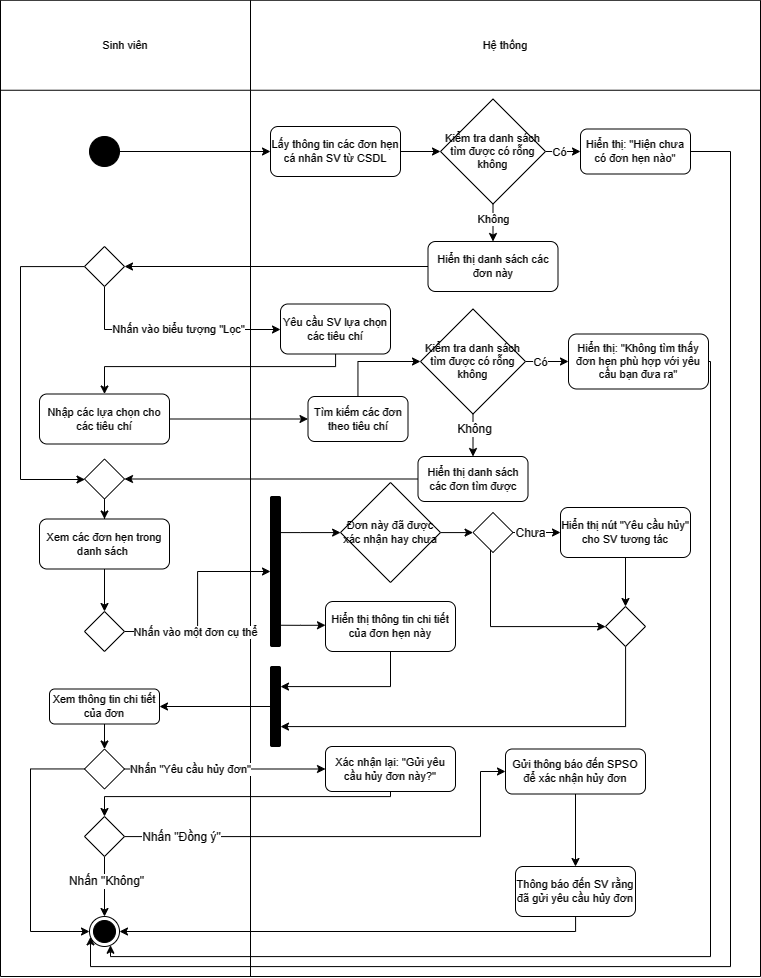

The diagram above was exported from draw.io. Its source (the exported page's mxGraphModel, read from the mxfile embedded in the PNG):
<mxGraphModel dx="602" dy="835" grid="1" gridSize="10" guides="1" tooltips="1" connect="1" arrows="1" fold="1" page="1" pageScale="1" pageWidth="827" pageHeight="1169" math="0" shadow="0">
  <root>
    <mxCell id="0" />
    <mxCell id="1" parent="0" />
    <mxCell id="2" value="" style="shape=table;startSize=0;container=1;collapsible=0;childLayout=tableLayout;fontSize=11;" vertex="1" parent="1">
      <mxGeometry x="1500" y="123.75" width="760" height="976.25" as="geometry" />
    </mxCell>
    <mxCell id="3" value="" style="shape=tableRow;horizontal=0;startSize=0;swimlaneHead=0;swimlaneBody=0;strokeColor=inherit;top=0;left=0;bottom=0;right=0;collapsible=0;dropTarget=0;fillColor=none;points=[[0,0.5],[1,0.5]];portConstraint=eastwest;fontSize=11;" vertex="1" parent="2">
      <mxGeometry width="760" height="90" as="geometry" />
    </mxCell>
    <mxCell id="4" value="Sinh viên" style="shape=partialRectangle;html=1;whiteSpace=wrap;connectable=0;strokeColor=inherit;overflow=hidden;fillColor=none;top=0;left=0;bottom=0;right=0;pointerEvents=1;fontSize=11;" vertex="1" parent="3">
      <mxGeometry width="250" height="90" as="geometry">
        <mxRectangle width="250" height="90" as="alternateBounds" />
      </mxGeometry>
    </mxCell>
    <mxCell id="5" value="Hệ thống" style="shape=partialRectangle;html=1;whiteSpace=wrap;connectable=0;strokeColor=inherit;overflow=hidden;fillColor=none;top=0;left=0;bottom=0;right=0;pointerEvents=1;fontSize=11;" vertex="1" parent="3">
      <mxGeometry x="250" width="510" height="90" as="geometry">
        <mxRectangle width="510" height="90" as="alternateBounds" />
      </mxGeometry>
    </mxCell>
    <mxCell id="6" value="" style="shape=tableRow;horizontal=0;startSize=0;swimlaneHead=0;swimlaneBody=0;strokeColor=inherit;top=0;left=0;bottom=0;right=0;collapsible=0;dropTarget=0;fillColor=none;points=[[0,0.5],[1,0.5]];portConstraint=eastwest;fontSize=11;" vertex="1" parent="2">
      <mxGeometry y="90" width="760" height="886" as="geometry" />
    </mxCell>
    <mxCell id="7" value="" style="shape=partialRectangle;html=1;whiteSpace=wrap;connectable=0;strokeColor=inherit;overflow=hidden;fillColor=none;top=0;left=0;bottom=0;right=0;pointerEvents=1;fontSize=11;" vertex="1" parent="6">
      <mxGeometry width="250" height="886" as="geometry">
        <mxRectangle width="250" height="886" as="alternateBounds" />
      </mxGeometry>
    </mxCell>
    <mxCell id="8" value="" style="shape=partialRectangle;html=1;whiteSpace=wrap;connectable=0;strokeColor=inherit;overflow=hidden;fillColor=none;top=0;left=0;bottom=0;right=0;pointerEvents=1;fontSize=11;" vertex="1" parent="6">
      <mxGeometry x="250" width="510" height="886" as="geometry">
        <mxRectangle width="510" height="886" as="alternateBounds" />
      </mxGeometry>
    </mxCell>
    <mxCell id="9" style="edgeStyle=orthogonalEdgeStyle;rounded=0;orthogonalLoop=1;jettySize=auto;html=1;exitX=1;exitY=0.5;exitDx=0;exitDy=0;entryX=0;entryY=0.5;entryDx=0;entryDy=0;fontFamily=Helvetica;fontSize=11;fontColor=default;" edge="1" source="10" target="15" parent="1">
      <mxGeometry relative="1" as="geometry" />
    </mxCell>
    <mxCell id="10" value="" style="ellipse;fillColor=strokeColor;html=1;fontSize=11;" vertex="1" parent="1">
      <mxGeometry x="1589" y="260" width="30" height="30" as="geometry" />
    </mxCell>
    <mxCell id="11" value="" style="ellipse;html=1;shape=endState;fillColor=strokeColor;fontSize=11;" vertex="1" parent="1">
      <mxGeometry x="1589" y="1040" width="30" height="30" as="geometry" />
    </mxCell>
    <mxCell id="12" style="edgeStyle=orthogonalEdgeStyle;rounded=0;orthogonalLoop=1;jettySize=auto;html=1;fontFamily=Helvetica;fontSize=11;fontColor=default;" edge="1" source="60" target="17" parent="1">
      <mxGeometry relative="1" as="geometry">
        <mxPoint x="760.04347826087" y="229.97515527950293" as="sourcePoint" />
        <Array as="points">
          <mxPoint x="1993" y="415" />
          <mxPoint x="1993" y="415" />
        </Array>
      </mxGeometry>
    </mxCell>
    <mxCell id="13" value="Không" style="edgeLabel;html=1;align=center;verticalAlign=middle;resizable=0;points=[];fontSize=11;fontFamily=Helvetica;fontColor=default;" connectable="0" vertex="1" parent="12">
      <mxGeometry x="0.2085" relative="1" as="geometry">
        <mxPoint y="-7" as="offset" />
      </mxGeometry>
    </mxCell>
    <mxCell id="14" style="edgeStyle=orthogonalEdgeStyle;rounded=0;orthogonalLoop=1;jettySize=auto;html=1;fontFamily=Helvetica;fontSize=11;fontColor=default;" edge="1" source="15" target="60" parent="1">
      <mxGeometry relative="1" as="geometry">
        <mxPoint x="690" y="190" as="targetPoint" />
      </mxGeometry>
    </mxCell>
    <mxCell id="15" value="Lấy thông tin các đơn hẹn cá nhân SV từ CSDL" style="rounded=1;whiteSpace=wrap;html=1;fontSize=11;" vertex="1" parent="1">
      <mxGeometry x="1770" y="250" width="130" height="50" as="geometry" />
    </mxCell>
    <mxCell id="16" style="edgeStyle=orthogonalEdgeStyle;rounded=0;orthogonalLoop=1;jettySize=auto;html=1;fontFamily=Helvetica;fontSize=12;fontColor=default;" edge="1" source="17" target="52" parent="1">
      <mxGeometry relative="1" as="geometry" />
    </mxCell>
    <mxCell id="17" value="Hiển thị danh sách các đơn này" style="rounded=1;whiteSpace=wrap;html=1;fontSize=11;" vertex="1" parent="1">
      <mxGeometry x="1927.5" y="365" width="130" height="50" as="geometry" />
    </mxCell>
    <mxCell id="18" style="edgeStyle=orthogonalEdgeStyle;rounded=0;orthogonalLoop=1;jettySize=auto;html=1;fontFamily=Helvetica;fontSize=12;fontColor=default;" edge="1" source="19" target="69" parent="1">
      <mxGeometry relative="1" as="geometry">
        <Array as="points">
          <mxPoint x="1890" y="810" />
        </Array>
      </mxGeometry>
    </mxCell>
    <mxCell id="19" value="Hiển thị thông tin chi tiết của đơn hẹn này" style="rounded=1;whiteSpace=wrap;html=1;fontSize=11;" vertex="1" parent="1">
      <mxGeometry x="1825" y="725" width="130" height="50" as="geometry" />
    </mxCell>
    <mxCell id="20" style="edgeStyle=orthogonalEdgeStyle;rounded=0;orthogonalLoop=1;jettySize=auto;html=1;fontFamily=Helvetica;fontSize=12;fontColor=default;" edge="1" source="21" target="78" parent="1">
      <mxGeometry relative="1" as="geometry" />
    </mxCell>
    <mxCell id="21" value="Hiển thị nút &quot;Yêu cầu hủy&quot; cho SV tương tác" style="rounded=1;whiteSpace=wrap;html=1;fontSize=11;" vertex="1" parent="1">
      <mxGeometry x="2060" y="631" width="130" height="50" as="geometry" />
    </mxCell>
    <mxCell id="22" style="edgeStyle=orthogonalEdgeStyle;rounded=0;orthogonalLoop=1;jettySize=auto;html=1;fontFamily=Helvetica;fontSize=12;fontColor=default;" edge="1" source="23" target="82" parent="1">
      <mxGeometry relative="1" as="geometry">
        <Array as="points">
          <mxPoint x="1890" y="920" />
          <mxPoint x="1604" y="920" />
        </Array>
      </mxGeometry>
    </mxCell>
    <mxCell id="23" value="Xác nhận lại: &quot;Gửi yêu cầu hủy đơn này?&quot;" style="rounded=1;whiteSpace=wrap;html=1;fontSize=11;" vertex="1" parent="1">
      <mxGeometry x="1825" y="870" width="130" height="45" as="geometry" />
    </mxCell>
    <mxCell id="24" style="edgeStyle=orthogonalEdgeStyle;rounded=0;orthogonalLoop=1;jettySize=auto;html=1;fontFamily=Helvetica;fontSize=11;fontColor=default;" edge="1" source="25" target="28" parent="1">
      <mxGeometry relative="1" as="geometry" />
    </mxCell>
    <mxCell id="25" value="Gửi thông báo đến SPSO để xác nhận hủy đơn" style="rounded=1;whiteSpace=wrap;html=1;fontSize=11;" vertex="1" parent="1">
      <mxGeometry x="2005" y="872.5" width="140" height="45" as="geometry" />
    </mxCell>
    <mxCell id="26" style="edgeStyle=orthogonalEdgeStyle;rounded=0;orthogonalLoop=1;jettySize=auto;html=1;fontFamily=Helvetica;fontSize=11;fontColor=default;" edge="1" source="82" target="11" parent="1">
      <mxGeometry relative="1" as="geometry" />
    </mxCell>
    <mxCell id="27" value="Nhấn &quot;Không&quot;" style="edgeLabel;html=1;align=center;verticalAlign=middle;resizable=0;points=[];fontSize=12;fontFamily=Helvetica;fontColor=default;" connectable="0" vertex="1" parent="26">
      <mxGeometry x="-0.2282" y="1" relative="1" as="geometry">
        <mxPoint as="offset" />
      </mxGeometry>
    </mxCell>
    <mxCell id="28" value="Thông báo đến SV rằng đã gửi yêu cầu hủy đơn" style="rounded=1;whiteSpace=wrap;html=1;fontSize=11;" vertex="1" parent="1">
      <mxGeometry x="2015" y="990" width="120" height="50" as="geometry" />
    </mxCell>
    <mxCell id="29" style="edgeStyle=orthogonalEdgeStyle;rounded=0;orthogonalLoop=1;jettySize=auto;html=1;fontFamily=Helvetica;fontSize=11;fontColor=default;" edge="1" source="30" target="46" parent="1">
      <mxGeometry relative="1" as="geometry">
        <Array as="points">
          <mxPoint x="1835" y="490" />
          <mxPoint x="1604" y="490" />
        </Array>
      </mxGeometry>
    </mxCell>
    <mxCell id="30" value="Yêu cầu SV lựa chọn các tiêu chí" style="rounded=1;whiteSpace=wrap;html=1;fontSize=11;" vertex="1" parent="1">
      <mxGeometry x="1780" y="427.5" width="110" height="50" as="geometry" />
    </mxCell>
    <mxCell id="31" style="edgeStyle=orthogonalEdgeStyle;rounded=0;orthogonalLoop=1;jettySize=auto;html=1;fontFamily=Helvetica;fontSize=11;fontColor=default;" edge="1" source="32" target="57" parent="1">
      <mxGeometry relative="1" as="geometry">
        <Array as="points">
          <mxPoint x="1858" y="485" />
        </Array>
      </mxGeometry>
    </mxCell>
    <mxCell id="32" value="Tìm kiếm các đơn theo tiêu chí" style="rounded=1;whiteSpace=wrap;html=1;fontSize=11;" vertex="1" parent="1">
      <mxGeometry x="1807.5" y="520" width="100" height="45" as="geometry" />
    </mxCell>
    <mxCell id="33" style="edgeStyle=orthogonalEdgeStyle;rounded=0;orthogonalLoop=1;jettySize=auto;html=1;fontFamily=Helvetica;fontSize=12;fontColor=default;" edge="1" source="34" target="73" parent="1">
      <mxGeometry relative="1" as="geometry">
        <mxPoint x="1800" y="610" as="targetPoint" />
      </mxGeometry>
    </mxCell>
    <mxCell id="34" value="Hiển thị danh sách các đơn tìm được" style="rounded=1;whiteSpace=wrap;html=1;fontSize=11;" vertex="1" parent="1">
      <mxGeometry x="1917.5" y="580" width="110" height="45" as="geometry" />
    </mxCell>
    <mxCell id="35" style="edgeStyle=orthogonalEdgeStyle;rounded=0;orthogonalLoop=1;jettySize=auto;html=1;fontFamily=Helvetica;fontSize=12;fontColor=default;" edge="1" source="36" target="11" parent="1">
      <mxGeometry relative="1" as="geometry">
        <Array as="points">
          <mxPoint x="2230" y="275" />
          <mxPoint x="2230" y="1090" />
          <mxPoint x="1590" y="1090" />
        </Array>
      </mxGeometry>
    </mxCell>
    <mxCell id="36" value="Hiển thị: &quot;Hiện chưa có đơn hẹn nào&quot;" style="rounded=1;whiteSpace=wrap;html=1;fontSize=11;" vertex="1" parent="1">
      <mxGeometry x="2080" y="252.5" width="110" height="45" as="geometry" />
    </mxCell>
    <mxCell id="37" style="edgeStyle=orthogonalEdgeStyle;rounded=0;orthogonalLoop=1;jettySize=auto;html=1;fontFamily=Helvetica;fontSize=12;fontColor=default;" edge="1" source="38" target="11" parent="1">
      <mxGeometry relative="1" as="geometry">
        <Array as="points">
          <mxPoint x="2210" y="485" />
          <mxPoint x="2210" y="1080" />
          <mxPoint x="1610" y="1080" />
        </Array>
      </mxGeometry>
    </mxCell>
    <mxCell id="38" value="&lt;font style=&quot;font-size: 11px;&quot;&gt;Hiển thị: &quot;Không tìm thấy đơn hẹn phù hợp với yêu cầu bạn đưa ra&quot;&lt;/font&gt;" style="rounded=1;whiteSpace=wrap;html=1;fontSize=11;" vertex="1" parent="1">
      <mxGeometry x="2068" y="457.5" width="140" height="55" as="geometry" />
    </mxCell>
    <mxCell id="39" style="edgeStyle=orthogonalEdgeStyle;rounded=0;orthogonalLoop=1;jettySize=auto;html=1;fontFamily=Helvetica;fontSize=12;fontColor=default;" edge="1" source="40" target="74" parent="1">
      <mxGeometry relative="1" as="geometry" />
    </mxCell>
    <mxCell id="40" value="Xem các đơn hẹn trong danh sách&amp;nbsp;" style="rounded=1;whiteSpace=wrap;html=1;fontSize=11;" vertex="1" parent="1">
      <mxGeometry x="1539" y="642.5" width="130" height="50" as="geometry" />
    </mxCell>
    <mxCell id="41" style="edgeStyle=orthogonalEdgeStyle;rounded=0;orthogonalLoop=1;jettySize=auto;html=1;fontFamily=Helvetica;fontSize=11;fontColor=default;" edge="1" source="42" target="71" parent="1">
      <mxGeometry relative="1" as="geometry">
        <mxPoint x="227.5" y="580" as="targetPoint" />
      </mxGeometry>
    </mxCell>
    <mxCell id="42" value="Xem thông tin chi tiết của đơn" style="rounded=1;whiteSpace=wrap;html=1;fontSize=11;" vertex="1" parent="1">
      <mxGeometry x="1549" y="812.5" width="110" height="35" as="geometry" />
    </mxCell>
    <mxCell id="43" style="edgeStyle=orthogonalEdgeStyle;rounded=0;orthogonalLoop=1;jettySize=auto;html=1;fontFamily=Helvetica;fontSize=11;fontColor=default;" edge="1" source="71" target="23" parent="1">
      <mxGeometry relative="1" as="geometry">
        <mxPoint x="1554" y="890" as="sourcePoint" />
      </mxGeometry>
    </mxCell>
    <mxCell id="44" value="Nhấn &quot;Yêu cầu hủy đơn&quot;" style="edgeLabel;html=1;align=center;verticalAlign=middle;resizable=0;points=[];fontSize=11;fontFamily=Helvetica;fontColor=default;" connectable="0" vertex="1" parent="43">
      <mxGeometry x="0.072" y="4" relative="1" as="geometry">
        <mxPoint x="-42" y="4" as="offset" />
      </mxGeometry>
    </mxCell>
    <mxCell id="45" style="edgeStyle=orthogonalEdgeStyle;rounded=0;orthogonalLoop=1;jettySize=auto;html=1;fontFamily=Helvetica;fontSize=11;fontColor=default;" edge="1" source="46" target="32" parent="1">
      <mxGeometry relative="1" as="geometry" />
    </mxCell>
    <mxCell id="46" value="Nhập các lựa chọn cho các tiêu chí" style="rounded=1;whiteSpace=wrap;html=1;fontSize=11;" vertex="1" parent="1">
      <mxGeometry x="1539" y="517.5" width="130" height="50" as="geometry" />
    </mxCell>
    <mxCell id="47" style="edgeStyle=orthogonalEdgeStyle;rounded=0;orthogonalLoop=1;jettySize=auto;html=1;fontFamily=Helvetica;fontSize=11;fontColor=default;" edge="1" source="52" target="30" parent="1">
      <mxGeometry relative="1" as="geometry">
        <Array as="points">
          <mxPoint x="1604" y="453" />
        </Array>
      </mxGeometry>
    </mxCell>
    <mxCell id="48" value="&lt;font style=&quot;font-size: 11px;&quot;&gt;Nhấn vào biểu tượng &quot;Lọc&quot;&lt;/font&gt;" style="edgeLabel;html=1;align=center;verticalAlign=middle;resizable=0;points=[];fontSize=11;fontFamily=Helvetica;fontColor=default;" connectable="0" vertex="1" parent="47">
      <mxGeometry x="-0.3732" y="1" relative="1" as="geometry">
        <mxPoint x="47" as="offset" />
      </mxGeometry>
    </mxCell>
    <mxCell id="49" style="edgeStyle=orthogonalEdgeStyle;rounded=0;orthogonalLoop=1;jettySize=auto;html=1;fontFamily=Helvetica;fontSize=11;fontColor=default;" edge="1" source="74" target="63" parent="1">
      <mxGeometry relative="1" as="geometry">
        <mxPoint x="1420" y="391" as="sourcePoint" />
        <mxPoint x="80" y="385" as="targetPoint" />
      </mxGeometry>
    </mxCell>
    <mxCell id="50" value="Nhấn vào một đơn cụ thể" style="edgeLabel;html=1;align=center;verticalAlign=middle;resizable=0;points=[];fontSize=11;fontFamily=Helvetica;fontColor=default;" connectable="0" vertex="1" parent="49">
      <mxGeometry x="-0.503" y="1" relative="1" as="geometry">
        <mxPoint x="19" y="1" as="offset" />
      </mxGeometry>
    </mxCell>
    <mxCell id="51" style="edgeStyle=orthogonalEdgeStyle;rounded=0;orthogonalLoop=1;jettySize=auto;html=1;fontFamily=Helvetica;fontSize=12;fontColor=default;" edge="1" source="52" target="73" parent="1">
      <mxGeometry relative="1" as="geometry">
        <Array as="points">
          <mxPoint x="1520" y="390" />
          <mxPoint x="1520" y="603" />
        </Array>
      </mxGeometry>
    </mxCell>
    <mxCell id="52" value="" style="rhombus;whiteSpace=wrap;html=1;fontSize=11;" vertex="1" parent="1">
      <mxGeometry x="1584" y="370" width="40" height="40" as="geometry" />
    </mxCell>
    <mxCell id="53" style="edgeStyle=orthogonalEdgeStyle;rounded=0;orthogonalLoop=1;jettySize=auto;html=1;fontFamily=Helvetica;fontSize=11;fontColor=default;" edge="1" source="57" target="38" parent="1">
      <mxGeometry relative="1" as="geometry" />
    </mxCell>
    <mxCell id="54" value="Có" style="edgeLabel;html=1;align=center;verticalAlign=middle;resizable=0;points=[];fontSize=11;fontFamily=Helvetica;fontColor=default;" connectable="0" vertex="1" parent="53">
      <mxGeometry x="-0.0824" relative="1" as="geometry">
        <mxPoint x="-6" as="offset" />
      </mxGeometry>
    </mxCell>
    <mxCell id="55" style="edgeStyle=orthogonalEdgeStyle;rounded=0;orthogonalLoop=1;jettySize=auto;html=1;fontFamily=Helvetica;fontSize=12;fontColor=default;" edge="1" source="57" target="34" parent="1">
      <mxGeometry relative="1" as="geometry" />
    </mxCell>
    <mxCell id="56" value="Không" style="edgeLabel;html=1;align=center;verticalAlign=middle;resizable=0;points=[];fontSize=12;fontFamily=Helvetica;fontColor=default;" connectable="0" vertex="1" parent="55">
      <mxGeometry x="-0.2753" y="1" relative="1" as="geometry">
        <mxPoint as="offset" />
      </mxGeometry>
    </mxCell>
    <mxCell id="57" value="Kiểm tra danh sách tìm được có rỗng không" style="rhombus;whiteSpace=wrap;html=1;fontSize=11;" vertex="1" parent="1">
      <mxGeometry x="1920" y="432.5" width="105" height="105" as="geometry" />
    </mxCell>
    <mxCell id="58" style="edgeStyle=orthogonalEdgeStyle;rounded=0;orthogonalLoop=1;jettySize=auto;html=1;fontFamily=Helvetica;fontSize=11;fontColor=default;" edge="1" source="60" target="36" parent="1">
      <mxGeometry relative="1" as="geometry" />
    </mxCell>
    <mxCell id="59" value="Có" style="edgeLabel;html=1;align=center;verticalAlign=middle;resizable=0;points=[];fontSize=11;fontFamily=Helvetica;fontColor=default;" connectable="0" vertex="1" parent="58">
      <mxGeometry x="-0.0087" y="-1" relative="1" as="geometry">
        <mxPoint x="-5" y="1" as="offset" />
      </mxGeometry>
    </mxCell>
    <mxCell id="60" value="Kiểm tra danh sách tìm được có rỗng không" style="rhombus;whiteSpace=wrap;html=1;fontSize=11;" vertex="1" parent="1">
      <mxGeometry x="1940" y="222.5" width="105" height="105" as="geometry" />
    </mxCell>
    <mxCell id="61" style="edgeStyle=orthogonalEdgeStyle;rounded=0;orthogonalLoop=1;jettySize=auto;html=1;curved=0;fontFamily=Helvetica;fontSize=12;fontColor=default;" edge="1" source="63" target="76" parent="1">
      <mxGeometry relative="1" as="geometry">
        <mxPoint x="1780" y="658.7532558139536" as="sourcePoint" />
        <mxPoint x="1845.9767441860467" y="653.2532558139535" as="targetPoint" />
        <Array as="points">
          <mxPoint x="1800" y="656" />
          <mxPoint x="1800" y="656" />
        </Array>
      </mxGeometry>
    </mxCell>
    <mxCell id="62" style="edgeStyle=orthogonalEdgeStyle;rounded=0;orthogonalLoop=1;jettySize=auto;html=1;curved=0;fontFamily=Helvetica;fontSize=12;fontColor=default;" edge="1" parent="1">
      <mxGeometry relative="1" as="geometry">
        <mxPoint x="1780" y="748.75" as="sourcePoint" />
        <mxPoint x="1825" y="748.75" as="targetPoint" />
        <Array as="points">
          <mxPoint x="1800" y="748.75" />
          <mxPoint x="1800" y="748.75" />
        </Array>
      </mxGeometry>
    </mxCell>
    <mxCell id="63" value="" style="html=1;points=[[0,0,0,0,5],[0,1,0,0,-5],[1,0,0,0,5],[1,1,0,0,-5]];perimeter=orthogonalPerimeter;outlineConnect=0;targetShapes=umlLifeline;portConstraint=eastwest;newEdgeStyle={&quot;curved&quot;:0,&quot;rounded&quot;:0};rounded=1;strokeColor=#000000;align=center;verticalAlign=middle;fontFamily=Helvetica;fontSize=11;fontColor=#000000;fillColor=#000000;labelBackgroundColor=#121212;" vertex="1" parent="1">
      <mxGeometry x="1770" y="620" width="10" height="150" as="geometry" />
    </mxCell>
    <mxCell id="64" style="edgeStyle=orthogonalEdgeStyle;rounded=0;orthogonalLoop=1;jettySize=auto;html=1;fontFamily=Helvetica;fontSize=11;fontColor=default;" edge="1" source="67" target="21" parent="1">
      <mxGeometry relative="1" as="geometry" />
    </mxCell>
    <mxCell id="65" value="Chưa" style="edgeLabel;html=1;align=center;verticalAlign=middle;resizable=0;points=[];fontSize=12;fontFamily=Helvetica;fontColor=default;" connectable="0" vertex="1" parent="64">
      <mxGeometry x="-0.0099" relative="1" as="geometry">
        <mxPoint x="-7" as="offset" />
      </mxGeometry>
    </mxCell>
    <mxCell id="66" style="edgeStyle=orthogonalEdgeStyle;rounded=0;orthogonalLoop=1;jettySize=auto;html=1;fontFamily=Helvetica;fontSize=12;fontColor=default;" edge="1" source="67" target="78" parent="1">
      <mxGeometry relative="1" as="geometry">
        <Array as="points">
          <mxPoint x="1990" y="750" />
        </Array>
      </mxGeometry>
    </mxCell>
    <mxCell id="67" value="" style="rhombus;whiteSpace=wrap;html=1;fontSize=11;" vertex="1" parent="1">
      <mxGeometry x="1972.5" y="636" width="40" height="40" as="geometry" />
    </mxCell>
    <mxCell id="68" style="edgeStyle=orthogonalEdgeStyle;rounded=0;orthogonalLoop=1;jettySize=auto;html=1;curved=0;fontFamily=Helvetica;fontSize=11;fontColor=default;" edge="1" source="69" target="42" parent="1">
      <mxGeometry relative="1" as="geometry" />
    </mxCell>
    <mxCell id="69" value="" style="html=1;points=[[0,0,0,0,5],[0,1,0,0,-5],[1,0,0,0,5],[1,1,0,0,-5]];perimeter=orthogonalPerimeter;outlineConnect=0;targetShapes=umlLifeline;portConstraint=eastwest;newEdgeStyle={&quot;curved&quot;:0,&quot;rounded&quot;:0};rounded=1;strokeColor=#000000;align=center;verticalAlign=middle;fontFamily=Helvetica;fontSize=11;fontColor=#000000;fillColor=#000000;labelBackgroundColor=#121212;" vertex="1" parent="1">
      <mxGeometry x="1770" y="790" width="10" height="80" as="geometry" />
    </mxCell>
    <mxCell id="70" style="edgeStyle=orthogonalEdgeStyle;rounded=0;orthogonalLoop=1;jettySize=auto;html=1;fontFamily=Helvetica;fontSize=12;fontColor=default;" edge="1" source="71" target="11" parent="1">
      <mxGeometry relative="1" as="geometry">
        <Array as="points">
          <mxPoint x="1530" y="892" />
          <mxPoint x="1530" y="1055" />
        </Array>
      </mxGeometry>
    </mxCell>
    <mxCell id="71" value="" style="rhombus;whiteSpace=wrap;html=1;fontSize=11;" vertex="1" parent="1">
      <mxGeometry x="1584" y="872.5" width="40" height="40" as="geometry" />
    </mxCell>
    <mxCell id="72" style="edgeStyle=orthogonalEdgeStyle;rounded=0;orthogonalLoop=1;jettySize=auto;html=1;fontFamily=Helvetica;fontSize=12;fontColor=default;" edge="1" source="73" target="40" parent="1">
      <mxGeometry relative="1" as="geometry" />
    </mxCell>
    <mxCell id="73" value="" style="rhombus;whiteSpace=wrap;html=1;fontSize=11;" vertex="1" parent="1">
      <mxGeometry x="1584" y="582.5" width="40" height="40" as="geometry" />
    </mxCell>
    <mxCell id="74" value="" style="rhombus;whiteSpace=wrap;html=1;fontSize=11;" vertex="1" parent="1">
      <mxGeometry x="1584" y="735" width="40" height="40" as="geometry" />
    </mxCell>
    <mxCell id="75" style="edgeStyle=orthogonalEdgeStyle;rounded=0;orthogonalLoop=1;jettySize=auto;html=1;fontFamily=Helvetica;fontSize=12;fontColor=default;" edge="1" source="76" target="67" parent="1">
      <mxGeometry relative="1" as="geometry">
        <Array as="points">
          <mxPoint x="1970" y="656" />
          <mxPoint x="1970" y="656" />
        </Array>
      </mxGeometry>
    </mxCell>
    <mxCell id="76" value="Đơn này đã được xác nhận hay chưa" style="rhombus;whiteSpace=wrap;html=1;fontSize=11;" vertex="1" parent="1">
      <mxGeometry x="1840" y="606" width="100" height="100" as="geometry" />
    </mxCell>
    <mxCell id="77" style="edgeStyle=orthogonalEdgeStyle;rounded=0;orthogonalLoop=1;jettySize=auto;html=1;fontFamily=Helvetica;fontSize=12;fontColor=default;" edge="1" source="78" target="69" parent="1">
      <mxGeometry relative="1" as="geometry">
        <Array as="points">
          <mxPoint x="2125" y="850" />
        </Array>
      </mxGeometry>
    </mxCell>
    <mxCell id="78" value="" style="rhombus;whiteSpace=wrap;html=1;fontSize=11;" vertex="1" parent="1">
      <mxGeometry x="2105" y="730" width="40" height="40" as="geometry" />
    </mxCell>
    <mxCell id="79" value="" style="edgeStyle=orthogonalEdgeStyle;rounded=0;orthogonalLoop=1;jettySize=auto;html=1;fontFamily=Helvetica;fontSize=11;fontColor=default;" edge="1" source="28" target="11" parent="1">
      <mxGeometry relative="1" as="geometry">
        <mxPoint x="15" y="915" as="sourcePoint" />
        <mxPoint x="1940" y="1200" as="targetPoint" />
        <Array as="points">
          <mxPoint x="2075" y="1055" />
        </Array>
      </mxGeometry>
    </mxCell>
    <mxCell id="80" style="edgeStyle=orthogonalEdgeStyle;rounded=0;orthogonalLoop=1;jettySize=auto;html=1;fontFamily=Helvetica;fontSize=12;fontColor=default;" edge="1" source="82" target="25" parent="1">
      <mxGeometry relative="1" as="geometry">
        <Array as="points">
          <mxPoint x="1980" y="960" />
          <mxPoint x="1980" y="895" />
        </Array>
      </mxGeometry>
    </mxCell>
    <mxCell id="81" value="Nhấn &quot;Đồng ý&quot;" style="edgeLabel;html=1;align=center;verticalAlign=middle;resizable=0;points=[];fontSize=12;fontFamily=Helvetica;fontColor=default;" connectable="0" vertex="1" parent="80">
      <mxGeometry x="-0.2338" y="-3" relative="1" as="geometry">
        <mxPoint x="-115" y="-3" as="offset" />
      </mxGeometry>
    </mxCell>
    <mxCell id="82" value="" style="rhombus;whiteSpace=wrap;html=1;fontSize=11;" vertex="1" parent="1">
      <mxGeometry x="1584" y="940" width="40" height="40" as="geometry" />
    </mxCell>
  </root>
</mxGraphModel>